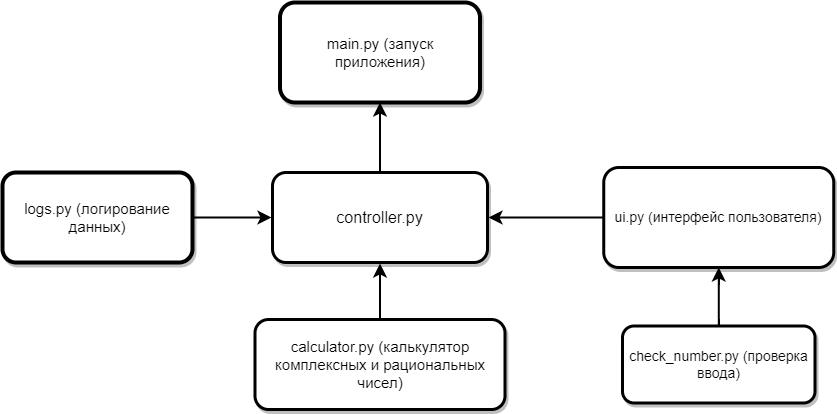

The diagram above was exported from draw.io. Its source (the exported page's mxGraphModel, read from the mxfile embedded in the PNG):
<mxGraphModel dx="3498" dy="1642" grid="1" gridSize="10" guides="1" tooltips="1" connect="1" arrows="1" fold="1" page="1" pageScale="1" pageWidth="827" pageHeight="1169" math="0" shadow="1">
  <root>
    <mxCell id="0" />
    <mxCell id="1" parent="0" />
    <mxCell id="Wga-dKq9d2MlRZz91SmP-73" value="" style="edgeStyle=orthogonalEdgeStyle;rounded=0;orthogonalLoop=1;jettySize=auto;html=1;strokeWidth=2;startSize=9;endSize=8;" parent="1" source="23" target="24" edge="1">
      <mxGeometry relative="1" as="geometry" />
    </mxCell>
    <mxCell id="23" value="&lt;font style=&quot;font-size: 14px;&quot;&gt;ui.py (интерфейс пользователя)&lt;/font&gt;" style="rounded=1;whiteSpace=wrap;html=1;shadow=1;labelBackgroundColor=none;labelBorderColor=none;fontSize=13;strokeWidth=3;" parent="1" vertex="1">
      <mxGeometry x="-1228.75" y="-935" width="230" height="100" as="geometry" />
    </mxCell>
    <mxCell id="Wga-dKq9d2MlRZz91SmP-71" value="" style="edgeStyle=orthogonalEdgeStyle;rounded=0;orthogonalLoop=1;jettySize=auto;html=1;endSize=8;startSize=9;strokeWidth=2;" parent="1" source="24" target="25" edge="1">
      <mxGeometry relative="1" as="geometry" />
    </mxCell>
    <mxCell id="24" value="&lt;font style=&quot;font-size: 16px&quot;&gt;controller.py&lt;/font&gt;" style="rounded=1;whiteSpace=wrap;html=1;shadow=1;labelBackgroundColor=none;labelBorderColor=none;fontSize=13;strokeWidth=3;perimeterSpacing=1;" parent="1" vertex="1">
      <mxGeometry x="-1560" y="-930" width="215" height="90" as="geometry" />
    </mxCell>
    <mxCell id="25" value="&lt;font style=&quot;font-size: 15px&quot;&gt;main.py (запуск приложения)&lt;/font&gt;" style="rounded=1;whiteSpace=wrap;html=1;shadow=1;labelBackgroundColor=none;labelBorderColor=none;fontSize=13;strokeWidth=4;" parent="1" vertex="1">
      <mxGeometry x="-1552.5" y="-1100" width="200" height="100" as="geometry" />
    </mxCell>
    <mxCell id="Wga-dKq9d2MlRZz91SmP-74" value="" style="edgeStyle=orthogonalEdgeStyle;rounded=0;orthogonalLoop=1;jettySize=auto;html=1;strokeWidth=2;startSize=9;endSize=8;" parent="1" source="28" target="24" edge="1">
      <mxGeometry relative="1" as="geometry" />
    </mxCell>
    <mxCell id="28" value="&lt;font style=&quot;font-size: 15px&quot;&gt;calculator.py (калькулятор комплексных и рациональных чисел)&lt;/font&gt;" style="rounded=1;whiteSpace=wrap;html=1;shadow=1;labelBackgroundColor=none;labelBorderColor=none;fontSize=13;strokeWidth=3;" parent="1" vertex="1">
      <mxGeometry x="-1577.5" y="-783" width="250" height="90" as="geometry" />
    </mxCell>
    <mxCell id="35" value="" style="edgeStyle=none;html=1;" parent="1" target="34" edge="1">
      <mxGeometry relative="1" as="geometry" />
    </mxCell>
    <mxCell id="Wga-dKq9d2MlRZz91SmP-75" value="" style="edgeStyle=orthogonalEdgeStyle;rounded=0;orthogonalLoop=1;jettySize=auto;html=1;strokeWidth=2;startSize=9;endSize=8;" parent="1" source="30" target="24" edge="1">
      <mxGeometry relative="1" as="geometry" />
    </mxCell>
    <mxCell id="30" value="&lt;font style=&quot;font-size: 15px&quot;&gt;logs.py (логирование данных)&lt;/font&gt;" style="rounded=1;whiteSpace=wrap;html=1;shadow=1;labelBackgroundColor=none;labelBorderColor=none;fontSize=13;strokeWidth=4;" parent="1" vertex="1">
      <mxGeometry x="-1830" y="-930" width="190" height="90" as="geometry" />
    </mxCell>
    <mxCell id="Wga-dKq9d2MlRZz91SmP-72" value="" style="edgeStyle=orthogonalEdgeStyle;rounded=0;orthogonalLoop=1;jettySize=auto;html=1;strokeWidth=2;startSize=9;endSize=8;" parent="1" source="34" target="23" edge="1">
      <mxGeometry relative="1" as="geometry" />
    </mxCell>
    <mxCell id="34" value="&lt;font style=&quot;font-size: 14px&quot;&gt;check_number.py (проверка ввода)&lt;/font&gt;" style="whiteSpace=wrap;html=1;fontSize=13;rounded=1;shadow=1;labelBackgroundColor=none;labelBorderColor=none;strokeWidth=3;" parent="1" vertex="1">
      <mxGeometry x="-1210" y="-776.5" width="192.5" height="77" as="geometry" />
    </mxCell>
  </root>
</mxGraphModel>